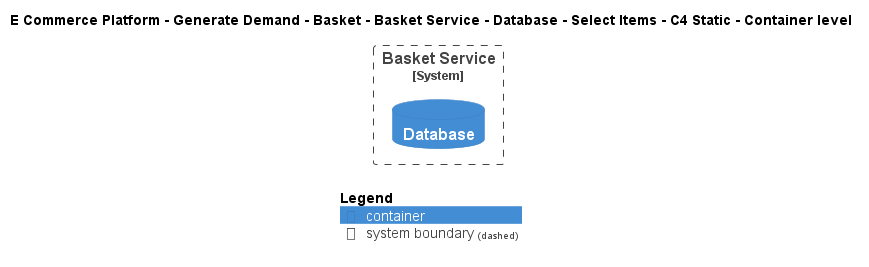

The diagram above was rendered by PlantUML. Its source (embedded in the PNG):
@startuml
!include ..\..\..\..\..\..\..\..\..\.c4s\C4_Container.puml

AddElementTag("c4interflow:lifecycle:new", $bgColor=green, $fontColor=#ffffff, $borderColor=green, $shadowing="False")
AddElementTag("c4interflow:lifecycle:changed", $bgColor=orange, $fontColor=#ffffff, $borderColor=orange, $shadowing="False")
AddElementTag("c4interflow:lifecycle:removed", $bgColor=red, $fontColor=#ffffff, $borderColor=red, $shadowing="False")

AddRelTag("c4interflow:lifecycle:new", $textColor=green, $lineColor=green)
AddRelTag("c4interflow:lifecycle:changed", $textColor=orange, $lineColor=orange)
AddRelTag("c4interflow:lifecycle:removed", $textColor=red, $lineColor=red)

SHOW_PERSON_PORTRAIT()
LAYOUT_TOP_DOWN()

skinparam linetype polyline

title E Commerce Platform - Generate Demand - Basket - Basket Service - Database - Select Items - C4 Static - Container level


System_Boundary(ECommercePlatform.GenerateDemand.Basket.SoftwareSystems.BasketService, "Basket Service") {
    ContainerDb(ECommercePlatform.GenerateDemand.Basket.SoftwareSystems.BasketService.Containers.Database, "Database", "", "")
}



SHOW_LEGEND()
@enduml